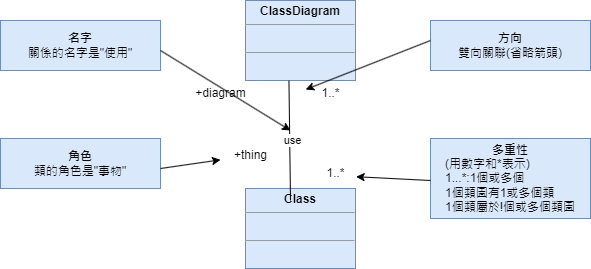

The diagram above was exported from draw.io. Its source (the exported page's mxGraphModel, read from the mxfile embedded in the PNG):
<mxGraphModel dx="1434" dy="750" grid="1" gridSize="10" guides="1" tooltips="1" connect="1" arrows="1" fold="1" page="1" pageScale="1" pageWidth="827" pageHeight="1169" math="0" shadow="0">
  <root>
    <mxCell id="WIyWlLk6GJQsqaUBKTNV-0" />
    <mxCell id="WIyWlLk6GJQsqaUBKTNV-1" parent="WIyWlLk6GJQsqaUBKTNV-0" />
    <mxCell id="QdLIedKiF2Z4h_buhTNF-8" value="&lt;div style=&quot;&quot;&gt;&lt;b style=&quot;background-color: initial;&quot;&gt;角色&lt;/b&gt;&lt;/div&gt;&lt;div style=&quot;&quot;&gt;&lt;span style=&quot;background-color: initial;&quot;&gt;類的角色是&quot;事物&lt;/span&gt;&lt;span style=&quot;background-color: initial;&quot;&gt;&quot;&lt;/span&gt;&lt;/div&gt;" style="rounded=0;whiteSpace=wrap;html=1;fillColor=#dae8fc;strokeColor=#6c8ebf;container=0;align=center;" parent="WIyWlLk6GJQsqaUBKTNV-1" vertex="1">
      <mxGeometry x="30" y="188" width="160" height="50" as="geometry" />
    </mxCell>
    <mxCell id="QdLIedKiF2Z4h_buhTNF-41" value="&lt;p style=&quot;margin:0px;margin-top:4px;text-align:center;&quot;&gt;&lt;b&gt;Class&lt;/b&gt;&lt;/p&gt;&lt;hr size=&quot;1&quot;&gt;&lt;p style=&quot;margin:0px;margin-left:4px;&quot;&gt;&lt;br&gt;&lt;/p&gt;&lt;hr size=&quot;1&quot;&gt;&lt;p style=&quot;margin:0px;margin-left:4px;&quot;&gt;&lt;br&gt;&lt;/p&gt;" style="verticalAlign=top;align=left;overflow=fill;fontSize=12;fontFamily=Helvetica;html=1;whiteSpace=wrap;fillColor=#dae8fc;strokeColor=#6c8ebf;" parent="WIyWlLk6GJQsqaUBKTNV-1" vertex="1">
      <mxGeometry x="275" y="238" width="110" height="80" as="geometry" />
    </mxCell>
    <mxCell id="QdLIedKiF2Z4h_buhTNF-79" value="&lt;p style=&quot;margin:0px;margin-top:4px;text-align:center;&quot;&gt;&lt;b&gt;ClassDiagram&lt;/b&gt;&lt;/p&gt;&lt;hr size=&quot;1&quot;&gt;&lt;p style=&quot;margin:0px;margin-left:4px;&quot;&gt;&lt;br&gt;&lt;/p&gt;&lt;hr size=&quot;1&quot;&gt;&lt;p style=&quot;margin:0px;margin-left:4px;&quot;&gt;&lt;br&gt;&lt;/p&gt;" style="verticalAlign=top;align=left;overflow=fill;fontSize=12;fontFamily=Helvetica;html=1;whiteSpace=wrap;fillColor=#dae8fc;strokeColor=#6c8ebf;" parent="WIyWlLk6GJQsqaUBKTNV-1" vertex="1">
      <mxGeometry x="275" y="50" width="110" height="80" as="geometry" />
    </mxCell>
    <mxCell id="QdLIedKiF2Z4h_buhTNF-82" value="1..*" style="text;html=1;align=center;verticalAlign=middle;resizable=0;points=[];autosize=1;strokeColor=none;fillColor=none;" parent="WIyWlLk6GJQsqaUBKTNV-1" vertex="1">
      <mxGeometry x="340" y="128" width="40" height="30" as="geometry" />
    </mxCell>
    <mxCell id="QdLIedKiF2Z4h_buhTNF-83" value="1..*" style="text;html=1;align=center;verticalAlign=middle;resizable=0;points=[];autosize=1;strokeColor=none;fillColor=none;" parent="WIyWlLk6GJQsqaUBKTNV-1" vertex="1">
      <mxGeometry x="345" y="208" width="40" height="30" as="geometry" />
    </mxCell>
    <mxCell id="QdLIedKiF2Z4h_buhTNF-84" value="+diagram" style="text;html=1;align=center;verticalAlign=middle;resizable=0;points=[];autosize=1;strokeColor=none;fillColor=none;" parent="WIyWlLk6GJQsqaUBKTNV-1" vertex="1">
      <mxGeometry x="215" y="128" width="70" height="30" as="geometry" />
    </mxCell>
    <mxCell id="QdLIedKiF2Z4h_buhTNF-85" value="+thing" style="text;html=1;align=center;verticalAlign=middle;resizable=0;points=[];autosize=1;strokeColor=none;fillColor=none;" parent="WIyWlLk6GJQsqaUBKTNV-1" vertex="1">
      <mxGeometry x="250" y="190" width="60" height="30" as="geometry" />
    </mxCell>
    <mxCell id="QdLIedKiF2Z4h_buhTNF-86" value="&lt;div style=&quot;&quot;&gt;&lt;b style=&quot;background-color: initial;&quot;&gt;名字&lt;/b&gt;&lt;/div&gt;&lt;div style=&quot;&quot;&gt;關係的名字是&quot;使用&quot;&lt;/div&gt;" style="rounded=0;whiteSpace=wrap;html=1;fillColor=#dae8fc;strokeColor=#6c8ebf;container=0;align=center;" parent="WIyWlLk6GJQsqaUBKTNV-1" vertex="1">
      <mxGeometry x="30" y="70" width="160" height="50" as="geometry" />
    </mxCell>
    <mxCell id="QdLIedKiF2Z4h_buhTNF-87" value="&lt;div style=&quot;&quot;&gt;&lt;b style=&quot;background-color: initial;&quot;&gt;多重性&lt;/b&gt;&lt;/div&gt;&lt;div style=&quot;text-align: left;&quot;&gt;(用數字和*表示)&lt;/div&gt;&lt;div style=&quot;text-align: left;&quot;&gt;1...*:1個或多個&lt;/div&gt;&lt;div style=&quot;text-align: left;&quot;&gt;1個類圖有1或多個類&lt;/div&gt;&lt;div style=&quot;text-align: left;&quot;&gt;1個類屬於!個或多個類圖&lt;/div&gt;" style="rounded=0;whiteSpace=wrap;html=1;fillColor=#dae8fc;strokeColor=#6c8ebf;container=0;align=center;" parent="WIyWlLk6GJQsqaUBKTNV-1" vertex="1">
      <mxGeometry x="460" y="188" width="160" height="80" as="geometry" />
    </mxCell>
    <mxCell id="QdLIedKiF2Z4h_buhTNF-88" value="&lt;div style=&quot;&quot;&gt;&lt;b style=&quot;background-color: initial;&quot;&gt;方向&lt;/b&gt;&lt;/div&gt;&lt;div style=&quot;&quot;&gt;雙向關聯(省略箭頭)&lt;/div&gt;" style="rounded=0;whiteSpace=wrap;html=1;fillColor=#dae8fc;strokeColor=#6c8ebf;container=0;align=center;" parent="WIyWlLk6GJQsqaUBKTNV-1" vertex="1">
      <mxGeometry x="460" y="70" width="160" height="50" as="geometry" />
    </mxCell>
    <mxCell id="QdLIedKiF2Z4h_buhTNF-90" value="" style="endArrow=classic;html=1;rounded=0;" parent="WIyWlLk6GJQsqaUBKTNV-1" target="QdLIedKiF2Z4h_buhTNF-85" edge="1">
      <mxGeometry width="50" height="50" relative="1" as="geometry">
        <mxPoint x="190" y="218" as="sourcePoint" />
        <mxPoint x="240" y="168" as="targetPoint" />
      </mxGeometry>
    </mxCell>
    <mxCell id="QdLIedKiF2Z4h_buhTNF-91" value="" style="endArrow=classic;html=1;rounded=0;" parent="WIyWlLk6GJQsqaUBKTNV-1" edge="1">
      <mxGeometry width="50" height="50" relative="1" as="geometry">
        <mxPoint x="190" y="100" as="sourcePoint" />
        <mxPoint x="320" y="180" as="targetPoint" />
      </mxGeometry>
    </mxCell>
    <mxCell id="QdLIedKiF2Z4h_buhTNF-92" value="" style="endArrow=classic;html=1;rounded=0;entryX=-0.12;entryY=0.367;entryDx=0;entryDy=0;entryPerimeter=0;" parent="WIyWlLk6GJQsqaUBKTNV-1" target="QdLIedKiF2Z4h_buhTNF-82" edge="1">
      <mxGeometry width="50" height="50" relative="1" as="geometry">
        <mxPoint x="460" y="90" as="sourcePoint" />
        <mxPoint x="510" y="40" as="targetPoint" />
      </mxGeometry>
    </mxCell>
    <mxCell id="QdLIedKiF2Z4h_buhTNF-93" value="" style="endArrow=none;html=1;rounded=0;entryX=0.395;entryY=1.003;entryDx=0;entryDy=0;entryPerimeter=0;exitX=0.409;exitY=0.15;exitDx=0;exitDy=0;exitPerimeter=0;" parent="WIyWlLk6GJQsqaUBKTNV-1" source="QdLIedKiF2Z4h_buhTNF-41" target="QdLIedKiF2Z4h_buhTNF-79" edge="1">
      <mxGeometry width="50" height="50" relative="1" as="geometry">
        <mxPoint x="390" y="230" as="sourcePoint" />
        <mxPoint x="440" y="180" as="targetPoint" />
      </mxGeometry>
    </mxCell>
    <mxCell id="QdLIedKiF2Z4h_buhTNF-94" value="use" style="edgeLabel;html=1;align=center;verticalAlign=middle;resizable=0;points=[];" parent="QdLIedKiF2Z4h_buhTNF-93" vertex="1" connectable="0">
      <mxGeometry x="0.0017" y="-2" relative="1" as="geometry">
        <mxPoint as="offset" />
      </mxGeometry>
    </mxCell>
    <mxCell id="QdLIedKiF2Z4h_buhTNF-95" value="" style="endArrow=classic;html=1;rounded=0;entryX=1.015;entryY=0.607;entryDx=0;entryDy=0;entryPerimeter=0;" parent="WIyWlLk6GJQsqaUBKTNV-1" target="QdLIedKiF2Z4h_buhTNF-83" edge="1">
      <mxGeometry width="50" height="50" relative="1" as="geometry">
        <mxPoint x="460" y="230" as="sourcePoint" />
        <mxPoint x="335" y="279" as="targetPoint" />
      </mxGeometry>
    </mxCell>
  </root>
</mxGraphModel>